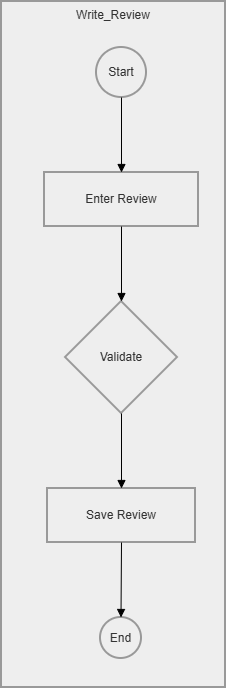

The diagram above was exported from draw.io. Its source (the exported page's mxGraphModel, read from the mxfile embedded in the PNG):
<mxGraphModel dx="1290" dy="765" grid="1" gridSize="10" guides="1" tooltips="1" connect="1" arrows="1" fold="1" page="1" pageScale="1" pageWidth="850" pageHeight="1100" math="0" shadow="0">
  <root>
    <mxCell id="0" />
    <mxCell id="1" parent="0" />
    <mxCell id="2" parent="1" style="whiteSpace=wrap;strokeWidth=2;verticalAlign=top;fillColor=light-dark(#eeeeee,#1f2020);strokeColor=light-dark(#999999,#cccccc);fontColor=light-dark(#333333,#cccccc);" value="Write_Review" vertex="1">
      <mxGeometry height="686" width="224" x="280" y="50" as="geometry" />
    </mxCell>
    <mxCell id="3" parent="2" style="ellipse;aspect=fixed;strokeWidth=2;whiteSpace=wrap;fillColor=light-dark(#eeeeee,#1f2020);strokeColor=light-dark(#999999,#cccccc);fontColor=light-dark(#333333,#cccccc);" value="Start" vertex="1">
      <mxGeometry height="50" width="50" x="95" y="46" as="geometry" />
    </mxCell>
    <mxCell id="4" parent="2" style="whiteSpace=wrap;strokeWidth=2;fillColor=light-dark(#eeeeee,#1f2020);strokeColor=light-dark(#999999,#cccccc);fontColor=light-dark(#333333,#cccccc);" value="Enter Review" vertex="1">
      <mxGeometry height="54" width="154" x="43" y="171" as="geometry" />
    </mxCell>
    <mxCell id="5" parent="2" style="rhombus;strokeWidth=2;whiteSpace=wrap;fillColor=light-dark(#eeeeee,#1f2020);strokeColor=light-dark(#999999,#cccccc);fontColor=light-dark(#333333,#cccccc);" value="Validate" vertex="1">
      <mxGeometry height="112" width="112" x="64" y="300" as="geometry" />
    </mxCell>
    <mxCell id="6" parent="2" style="whiteSpace=wrap;strokeWidth=2;fillColor=light-dark(#eeeeee,#1f2020);strokeColor=light-dark(#999999,#cccccc);fontColor=light-dark(#333333,#cccccc);" value="Save Review" vertex="1">
      <mxGeometry height="54" width="148" x="46" y="487" as="geometry" />
    </mxCell>
    <mxCell id="7" parent="2" style="ellipse;aspect=fixed;strokeWidth=2;whiteSpace=wrap;fillColor=light-dark(#eeeeee,#1f2020);strokeColor=light-dark(#999999,#cccccc);fontColor=light-dark(#333333,#cccccc);" value="End" vertex="1">
      <mxGeometry height="41" width="41" x="99" y="616" as="geometry" />
    </mxCell>
    <mxCell id="8" edge="1" parent="2" source="3" style="curved=1;startArrow=none;endArrow=block;exitX=0.5;exitY=0.99;entryX=0.5;entryY=-0.01;" target="4" value="">
      <mxGeometry relative="1" as="geometry">
        <Array as="points" />
      </mxGeometry>
    </mxCell>
    <mxCell id="9" edge="1" parent="2" source="4" style="curved=1;startArrow=none;endArrow=block;exitX=0.5;exitY=0.99;entryX=0.5;entryY=0;" target="5" value="">
      <mxGeometry relative="1" as="geometry">
        <Array as="points" />
      </mxGeometry>
    </mxCell>
    <mxCell id="10" edge="1" parent="2" source="5" style="curved=1;startArrow=none;endArrow=block;exitX=0.5;exitY=1;entryX=0.5;entryY=-0.01;" target="6" value="">
      <mxGeometry relative="1" as="geometry">
        <Array as="points" />
      </mxGeometry>
    </mxCell>
    <mxCell id="11" edge="1" parent="2" source="6" style="curved=1;startArrow=none;endArrow=block;exitX=0.5;exitY=0.99;entryX=0.51;entryY=-0.01;" target="7" value="">
      <mxGeometry relative="1" as="geometry">
        <Array as="points" />
      </mxGeometry>
    </mxCell>
  </root>
</mxGraphModel>